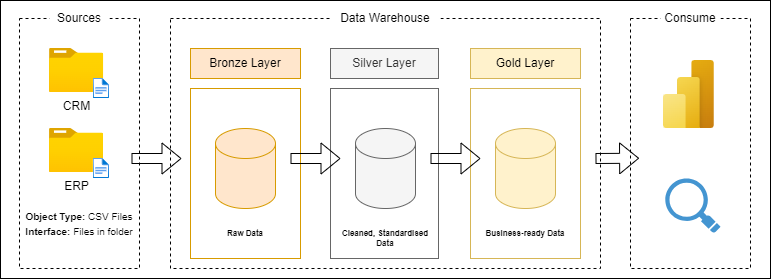

The diagram above was exported from draw.io. Its source (the exported page's mxGraphModel, read from the mxfile embedded in the PNG):
<mxGraphModel dx="936" dy="725" grid="1" gridSize="10" guides="1" tooltips="1" connect="1" arrows="1" fold="1" page="1" pageScale="1" pageWidth="827" pageHeight="1169" math="0" shadow="0">
  <root>
    <mxCell id="0" />
    <mxCell id="1" parent="0" />
    <mxCell id="pjH4FetQUgRYZmCif7Ib-1" value="" style="rounded=0;whiteSpace=wrap;html=1;" vertex="1" parent="1">
      <mxGeometry x="30" y="132" width="770" height="278" as="geometry" />
    </mxCell>
    <mxCell id="Y4BX9pBUbc20zUQF3FPi-1" value="" style="rounded=0;whiteSpace=wrap;html=1;fillColor=none;dashed=1;verticalAlign=top;" parent="1" vertex="1">
      <mxGeometry x="49" y="150" width="120" height="250" as="geometry" />
    </mxCell>
    <mxCell id="Y4BX9pBUbc20zUQF3FPi-2" value="Sources" style="rounded=0;whiteSpace=wrap;html=1;fillColor=default;strokeColor=none;" parent="1" vertex="1">
      <mxGeometry x="79" y="140" width="60" height="20" as="geometry" />
    </mxCell>
    <mxCell id="Y4BX9pBUbc20zUQF3FPi-3" value="" style="rounded=0;whiteSpace=wrap;html=1;fillColor=none;dashed=1;verticalAlign=top;" parent="1" vertex="1">
      <mxGeometry x="200" y="150" width="430" height="250" as="geometry" />
    </mxCell>
    <mxCell id="Y4BX9pBUbc20zUQF3FPi-4" value="Data Warehouse" style="rounded=0;whiteSpace=wrap;html=1;fillColor=default;strokeColor=none;" parent="1" vertex="1">
      <mxGeometry x="360" y="140" width="110" height="20" as="geometry" />
    </mxCell>
    <mxCell id="Y4BX9pBUbc20zUQF3FPi-5" value="" style="rounded=0;whiteSpace=wrap;html=1;fillColor=none;dashed=1;verticalAlign=top;" parent="1" vertex="1">
      <mxGeometry x="660" y="150" width="120" height="250" as="geometry" />
    </mxCell>
    <mxCell id="Y4BX9pBUbc20zUQF3FPi-6" value="Consume" style="rounded=0;whiteSpace=wrap;html=1;fillColor=default;strokeColor=none;" parent="1" vertex="1">
      <mxGeometry x="690" y="140" width="60" height="20" as="geometry" />
    </mxCell>
    <mxCell id="Y4BX9pBUbc20zUQF3FPi-7" value="Bronze Layer" style="rounded=0;whiteSpace=wrap;html=1;fillColor=#ffe6cc;strokeColor=#d79b00;fontSize=12;" parent="1" vertex="1">
      <mxGeometry x="220" y="180" width="110" height="30" as="geometry" />
    </mxCell>
    <mxCell id="Y4BX9pBUbc20zUQF3FPi-8" value="" style="rounded=0;whiteSpace=wrap;html=1;fillColor=none;strokeColor=#d79b00;fontSize=12;" parent="1" vertex="1">
      <mxGeometry x="220" y="220" width="110" height="170" as="geometry" />
    </mxCell>
    <mxCell id="Y4BX9pBUbc20zUQF3FPi-10" value="Silver Layer" style="rounded=0;whiteSpace=wrap;html=1;fillColor=#f5f5f5;strokeColor=#666666;fontSize=12;fontColor=#333333;" parent="1" vertex="1">
      <mxGeometry x="360" y="180" width="108" height="30" as="geometry" />
    </mxCell>
    <mxCell id="Y4BX9pBUbc20zUQF3FPi-11" value="" style="rounded=0;whiteSpace=wrap;html=1;fillColor=none;strokeColor=#666666;fontSize=12;fontColor=#333333;" parent="1" vertex="1">
      <mxGeometry x="360" y="220" width="108" height="170" as="geometry" />
    </mxCell>
    <mxCell id="Y4BX9pBUbc20zUQF3FPi-12" value="Gold Layer" style="rounded=0;whiteSpace=wrap;html=1;fillColor=#fff2cc;strokeColor=#d6b656;fontSize=12;" parent="1" vertex="1">
      <mxGeometry x="500" y="180" width="110" height="30" as="geometry" />
    </mxCell>
    <mxCell id="Y4BX9pBUbc20zUQF3FPi-13" value="" style="rounded=0;whiteSpace=wrap;html=1;fillColor=none;strokeColor=#d6b656;fontSize=12;" parent="1" vertex="1">
      <mxGeometry x="500" y="220" width="110" height="170" as="geometry" />
    </mxCell>
    <mxCell id="Y4BX9pBUbc20zUQF3FPi-18" value="" style="group" parent="1" vertex="1" connectable="0">
      <mxGeometry x="78.92" y="260" width="60.080000000000005" height="50" as="geometry" />
    </mxCell>
    <mxCell id="Y4BX9pBUbc20zUQF3FPi-16" value="&lt;div&gt;ERP&lt;/div&gt;" style="image;aspect=fixed;html=1;points=[];align=center;fontSize=12;image=img/lib/azure2/general/Folder_Blank.svg;" parent="Y4BX9pBUbc20zUQF3FPi-18" vertex="1">
      <mxGeometry width="54.21" height="44" as="geometry" />
    </mxCell>
    <mxCell id="Y4BX9pBUbc20zUQF3FPi-15" value="" style="image;aspect=fixed;html=1;points=[];align=center;fontSize=12;image=img/lib/azure2/general/File.svg;" parent="Y4BX9pBUbc20zUQF3FPi-18" vertex="1">
      <mxGeometry x="43.85" y="30" width="16.23" height="20" as="geometry" />
    </mxCell>
    <mxCell id="Y4BX9pBUbc20zUQF3FPi-19" value="" style="group" parent="1" vertex="1" connectable="0">
      <mxGeometry x="79" y="180" width="60.080000000000005" height="50" as="geometry" />
    </mxCell>
    <mxCell id="Y4BX9pBUbc20zUQF3FPi-20" value="&lt;div&gt;CRM&lt;/div&gt;" style="image;aspect=fixed;html=1;points=[];align=center;fontSize=12;image=img/lib/azure2/general/Folder_Blank.svg;" parent="Y4BX9pBUbc20zUQF3FPi-19" vertex="1">
      <mxGeometry width="54.21" height="44" as="geometry" />
    </mxCell>
    <mxCell id="Y4BX9pBUbc20zUQF3FPi-21" value="" style="image;aspect=fixed;html=1;points=[];align=center;fontSize=12;image=img/lib/azure2/general/File.svg;" parent="Y4BX9pBUbc20zUQF3FPi-19" vertex="1">
      <mxGeometry x="43.85" y="30" width="16.23" height="20" as="geometry" />
    </mxCell>
    <mxCell id="Y4BX9pBUbc20zUQF3FPi-22" value="&lt;font style=&quot;font-size: 10px;&quot;&gt;&lt;b&gt;Object Type:&lt;/b&gt; CSV Files&lt;/font&gt;&lt;div&gt;&lt;font style=&quot;font-size: 10px;&quot;&gt;&lt;b&gt;Interface:&lt;/b&gt; Files in folder&lt;/font&gt;&lt;/div&gt;" style="text;html=1;align=center;verticalAlign=middle;whiteSpace=wrap;rounded=0;" parent="1" vertex="1">
      <mxGeometry x="49.04" y="340" width="120" height="30" as="geometry" />
    </mxCell>
    <mxCell id="Y4BX9pBUbc20zUQF3FPi-23" value="" style="shape=cylinder3;whiteSpace=wrap;html=1;boundedLbl=1;backgroundOutline=1;size=15;fillColor=#ffe6cc;strokeColor=#d79b00;" parent="1" vertex="1">
      <mxGeometry x="245" y="260" width="60" height="80" as="geometry" />
    </mxCell>
    <mxCell id="Y4BX9pBUbc20zUQF3FPi-24" value="" style="shape=cylinder3;whiteSpace=wrap;html=1;boundedLbl=1;backgroundOutline=1;size=15;fillColor=#f5f5f5;fontColor=#333333;strokeColor=#666666;" parent="1" vertex="1">
      <mxGeometry x="385" y="260" width="60" height="80" as="geometry" />
    </mxCell>
    <mxCell id="Y4BX9pBUbc20zUQF3FPi-25" value="" style="shape=cylinder3;whiteSpace=wrap;html=1;boundedLbl=1;backgroundOutline=1;size=15;fillColor=#fff2cc;strokeColor=#d6b656;" parent="1" vertex="1">
      <mxGeometry x="525" y="260" width="60" height="80" as="geometry" />
    </mxCell>
    <mxCell id="Y4BX9pBUbc20zUQF3FPi-26" value="Raw Data" style="text;html=1;align=center;verticalAlign=middle;whiteSpace=wrap;rounded=0;fontSize=8;fontStyle=1" parent="1" vertex="1">
      <mxGeometry x="245" y="350" width="60" height="30" as="geometry" />
    </mxCell>
    <mxCell id="Y4BX9pBUbc20zUQF3FPi-27" value="Cleaned, Standardised Data" style="text;html=1;align=center;verticalAlign=middle;whiteSpace=wrap;rounded=0;fontSize=8;fontStyle=1" parent="1" vertex="1">
      <mxGeometry x="370" y="350" width="90" height="40" as="geometry" />
    </mxCell>
    <mxCell id="Y4BX9pBUbc20zUQF3FPi-28" value="Business-ready Data" style="text;html=1;align=center;verticalAlign=middle;whiteSpace=wrap;rounded=0;fontSize=8;fontStyle=1" parent="1" vertex="1">
      <mxGeometry x="510" y="350" width="90" height="30" as="geometry" />
    </mxCell>
    <mxCell id="Y4BX9pBUbc20zUQF3FPi-32" value="" style="image;aspect=fixed;html=1;points=[];align=center;fontSize=12;image=img/lib/azure2/power_platform/PowerBI.svg;" parent="1" vertex="1">
      <mxGeometry x="692.9" y="192" width="51" height="68" as="geometry" />
    </mxCell>
    <mxCell id="Y4BX9pBUbc20zUQF3FPi-33" value="" style="shadow=0;dashed=0;html=1;strokeColor=none;fillColor=#4495D1;labelPosition=center;verticalLabelPosition=bottom;verticalAlign=top;align=center;outlineConnect=0;shape=mxgraph.veeam.magnifying_glass;pointerEvents=1;" parent="1" vertex="1">
      <mxGeometry x="694.8" y="310" width="55.2" height="54.4" as="geometry" />
    </mxCell>
    <mxCell id="Y4BX9pBUbc20zUQF3FPi-34" value="" style="shape=flexArrow;endArrow=classic;html=1;rounded=0;" parent="1" edge="1">
      <mxGeometry width="50" height="50" relative="1" as="geometry">
        <mxPoint x="161" y="290" as="sourcePoint" />
        <mxPoint x="211" y="290" as="targetPoint" />
      </mxGeometry>
    </mxCell>
    <mxCell id="Y4BX9pBUbc20zUQF3FPi-35" value="" style="shape=flexArrow;endArrow=classic;html=1;rounded=0;" parent="1" edge="1">
      <mxGeometry width="50" height="50" relative="1" as="geometry">
        <mxPoint x="320" y="290" as="sourcePoint" />
        <mxPoint x="370" y="290" as="targetPoint" />
      </mxGeometry>
    </mxCell>
    <mxCell id="Y4BX9pBUbc20zUQF3FPi-36" value="" style="shape=flexArrow;endArrow=classic;html=1;rounded=0;entryX=0.03;entryY=0.559;entryDx=0;entryDy=0;entryPerimeter=0;" parent="1" edge="1">
      <mxGeometry width="50" height="50" relative="1" as="geometry">
        <mxPoint x="625" y="290" as="sourcePoint" />
        <mxPoint x="668.5999999999999" y="289.75" as="targetPoint" />
      </mxGeometry>
    </mxCell>
    <mxCell id="Y4BX9pBUbc20zUQF3FPi-37" value="" style="shape=flexArrow;endArrow=classic;html=1;rounded=0;" parent="1" edge="1">
      <mxGeometry width="50" height="50" relative="1" as="geometry">
        <mxPoint x="460" y="290" as="sourcePoint" />
        <mxPoint x="510" y="290" as="targetPoint" />
      </mxGeometry>
    </mxCell>
  </root>
</mxGraphModel>